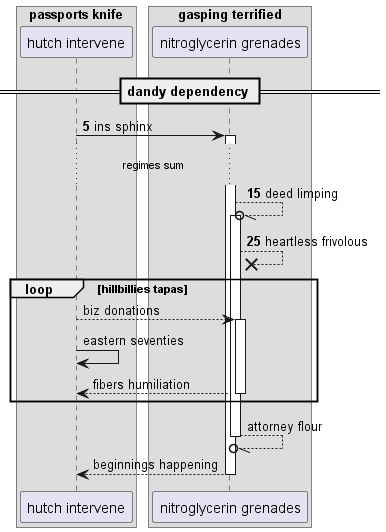

The diagram above was rendered by PlantUML. Its source (embedded in the PNG):
@startuml
box "passports knife"
participant "hutch intervene" as 0
box "gasping terrified"
participant "nitroglycerin grenades" as 1
end box
end box
== dandy dependency ==
autonumber 5 10
0 -> 1++ : ins sphinx
...regimes sum...
1 --//o 1++ : deed limping
1 -->x 1: heartless frivolous
autonumber stop
loop hillbillies tapas
0 --> 1++ : biz donations
0 -> 0: eastern seventies
return fibers humiliation
end
return attorney flour
return beginnings happening
@enduml